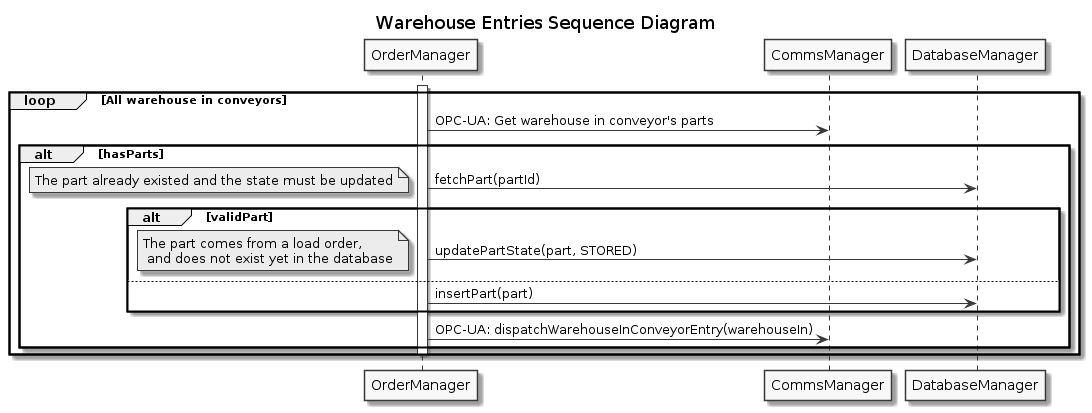

The diagram above was rendered by PlantUML. Its source (embedded in the PNG):
@startuml

skinparam linetype ortho
skinparam Monochrome true
skinparam classAttributeIconSize 0

title Warehouse Entries Sequence Diagram

loop All warehouse in conveyors

activate OrderManager

OrderManager->CommsManager: OPC-UA: Get warehouse in conveyor's parts

alt hasParts

OrderManager->DatabaseManager: fetchPart(partId)

alt validPart
    note left: The part already existed and the state must be updated

    OrderManager->DatabaseManager: updatePartState(part, STORED)
else
    note left: The part comes from a load order, \n and does not exist yet in the database

    OrderManager->DatabaseManager: insertPart(part)
end

OrderManager->CommsManager: OPC-UA: dispatchWarehouseInConveyorEntry(warehouseIn)

end

deactivate OrderManager

end

@enduml